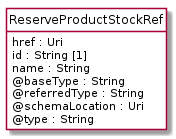

The diagram above was rendered by PlantUML. Its source (embedded in the PNG):
@startuml
hide circle
hide methods
hide stereotype
show <<Enumeration>> stereotype
skinparam class {
   BackgroundColor<<Enumeration>> #E6F5F7
   BackgroundColor<<Ref>> #FFFFE0
   BackgroundColor<<Pivot>> #FFFFFFF
   BackgroundColor<<SimpleType>> #E2F0DA
   BackgroundColor #FCF2E3
}

class ReserveProductStockRef <<Pivot>> {
    href : Uri
    id : String [1]
    name : String
    @baseType : String
    @referredType : String
    @schemaLocation : Uri
    @type : String
}


@enduml